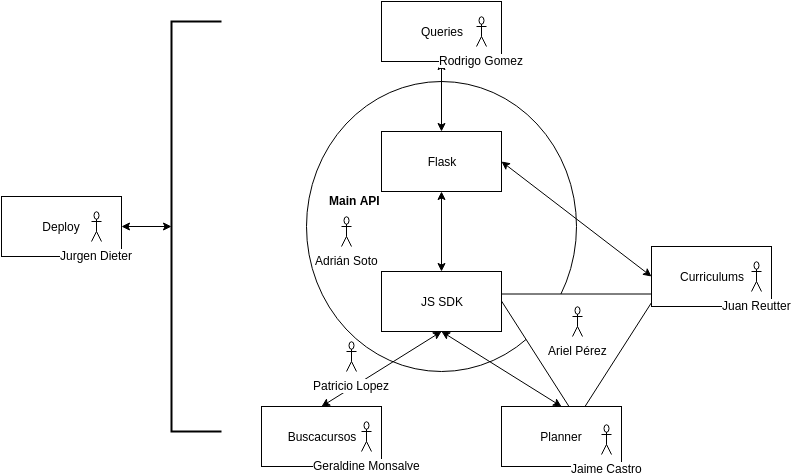

The diagram above was exported from draw.io. Its source (the exported page's mxGraphModel, read from the mxfile embedded in the PNG):
<mxGraphModel dx="1120" dy="466" grid="1" gridSize="10" guides="1" tooltips="1" connect="1" arrows="1" fold="1" page="1" pageScale="1" pageWidth="826" pageHeight="1169" background="#ffffff" math="0" shadow="0">
  <root>
    <mxCell id="0" />
    <mxCell id="1" parent="0" />
    <mxCell id="16" value="" style="ellipse;whiteSpace=wrap;html=1;" vertex="1" parent="1">
      <mxGeometry x="315" y="200" width="270" height="290" as="geometry" />
    </mxCell>
    <mxCell id="19" value="" style="triangle;whiteSpace=wrap;html=1;rotation=90;" vertex="1" parent="1">
      <mxGeometry x="523" y="395" width="125" height="160" as="geometry" />
    </mxCell>
    <mxCell id="2" value="Queries" style="whiteSpace=wrap;html=1;" vertex="1" parent="1">
      <mxGeometry x="390" y="120" width="120" height="60" as="geometry" />
    </mxCell>
    <mxCell id="3" value="Flask" style="whiteSpace=wrap;html=1;" vertex="1" parent="1">
      <mxGeometry x="390" y="250" width="120" height="60" as="geometry" />
    </mxCell>
    <mxCell id="4" value="JS SDK" style="whiteSpace=wrap;html=1;" vertex="1" parent="1">
      <mxGeometry x="390" y="390" width="120" height="60" as="geometry" />
    </mxCell>
    <mxCell id="5" value="Curriculums" style="whiteSpace=wrap;html=1;" vertex="1" parent="1">
      <mxGeometry x="660" y="365" width="120" height="60" as="geometry" />
    </mxCell>
    <mxCell id="6" value="Buscacursos" style="whiteSpace=wrap;html=1;" vertex="1" parent="1">
      <mxGeometry x="270" y="525" width="120" height="60" as="geometry" />
    </mxCell>
    <mxCell id="7" value="Planner" style="whiteSpace=wrap;html=1;" vertex="1" parent="1">
      <mxGeometry x="510" y="525" width="120" height="60" as="geometry" />
    </mxCell>
    <mxCell id="8" value="Deploy" style="whiteSpace=wrap;html=1;" vertex="1" parent="1">
      <mxGeometry x="10" y="315" width="120" height="60" as="geometry" />
    </mxCell>
    <mxCell id="9" value="" style="endArrow=classic;startArrow=classic;html=1;entryX=0.5;entryY=1;exitX=0.5;exitY=0;" edge="1" parent="1" source="3" target="2">
      <mxGeometry width="50" height="50" relative="1" as="geometry">
        <mxPoint x="10" y="180" as="sourcePoint" />
        <mxPoint x="60" y="130" as="targetPoint" />
      </mxGeometry>
    </mxCell>
    <mxCell id="10" value="" style="endArrow=classic;startArrow=classic;html=1;entryX=0.5;entryY=1;exitX=0.5;exitY=0;" edge="1" parent="1" source="4" target="3">
      <mxGeometry width="50" height="50" relative="1" as="geometry">
        <mxPoint x="10" y="180" as="sourcePoint" />
        <mxPoint x="60" y="130" as="targetPoint" />
      </mxGeometry>
    </mxCell>
    <mxCell id="11" value="" style="endArrow=classic;startArrow=classic;html=1;entryX=0.5;entryY=1;exitX=0.5;exitY=0;" edge="1" parent="1" source="6" target="4">
      <mxGeometry width="50" height="50" relative="1" as="geometry">
        <mxPoint x="10" y="180" as="sourcePoint" />
        <mxPoint x="60" y="130" as="targetPoint" />
      </mxGeometry>
    </mxCell>
    <mxCell id="12" value="" style="endArrow=classic;startArrow=classic;html=1;entryX=0.5;entryY=1;exitX=0.5;exitY=0;" edge="1" parent="1" source="7" target="4">
      <mxGeometry width="50" height="50" relative="1" as="geometry">
        <mxPoint x="10" y="180" as="sourcePoint" />
        <mxPoint x="60" y="130" as="targetPoint" />
      </mxGeometry>
    </mxCell>
    <mxCell id="13" value="" style="endArrow=classic;startArrow=classic;html=1;entryX=0;entryY=0.5;exitX=1;exitY=0.5;" edge="1" parent="1" source="3" target="5">
      <mxGeometry width="50" height="50" relative="1" as="geometry">
        <mxPoint x="10" y="230" as="sourcePoint" />
        <mxPoint x="60" y="180" as="targetPoint" />
      </mxGeometry>
    </mxCell>
    <mxCell id="14" value="" style="strokeWidth=2;html=1;shape=mxgraph.flowchart.annotation_1;align=left;" vertex="1" parent="1">
      <mxGeometry x="180" y="140" width="50" height="410" as="geometry" />
    </mxCell>
    <mxCell id="15" value="" style="endArrow=classic;startArrow=classic;html=1;exitX=1;exitY=0.5;entryX=0;entryY=0.5;entryPerimeter=0;" edge="1" parent="1" source="8" target="14">
      <mxGeometry width="50" height="50" relative="1" as="geometry">
        <mxPoint x="10" y="140" as="sourcePoint" />
        <mxPoint x="60" y="90" as="targetPoint" />
      </mxGeometry>
    </mxCell>
    <mxCell id="17" value="&lt;font style=&quot;font-size: 12px&quot;&gt;Main API&lt;/font&gt;" style="text;html=1;fontSize=24;fontStyle=1;verticalAlign=middle;align=center;" vertex="1" parent="1">
      <mxGeometry x="313" y="295" width="100" height="40" as="geometry" />
    </mxCell>
    <mxCell id="18" value="Adrián Soto" style="shape=umlActor;verticalLabelPosition=bottom;labelBackgroundColor=#ffffff;verticalAlign=top;html=1;" vertex="1" parent="1">
      <mxGeometry x="350" y="335" width="10" height="30" as="geometry" />
    </mxCell>
    <mxCell id="20" value="Ariel Pérez" style="shape=umlActor;verticalLabelPosition=bottom;labelBackgroundColor=#ffffff;verticalAlign=top;html=1;" vertex="1" parent="1">
      <mxGeometry x="581" y="425" width="10" height="30" as="geometry" />
    </mxCell>
    <mxCell id="25" value="Geraldine Monsalve" style="shape=umlActor;verticalLabelPosition=bottom;labelBackgroundColor=#ffffff;verticalAlign=top;html=1;" vertex="1" parent="1">
      <mxGeometry x="370" y="540" width="10" height="30" as="geometry" />
    </mxCell>
    <mxCell id="28" value="Jaime Castro" style="shape=umlActor;verticalLabelPosition=bottom;labelBackgroundColor=#ffffff;verticalAlign=top;html=1;" vertex="1" parent="1">
      <mxGeometry x="610" y="543" width="10" height="30" as="geometry" />
    </mxCell>
    <mxCell id="29" value="Rodrigo Gomez" style="shape=umlActor;verticalLabelPosition=bottom;labelBackgroundColor=#ffffff;verticalAlign=top;html=1;" vertex="1" parent="1">
      <mxGeometry x="485" y="135" width="10" height="30" as="geometry" />
    </mxCell>
    <mxCell id="30" value="Patricio Lopez" style="shape=umlActor;verticalLabelPosition=bottom;labelBackgroundColor=#ffffff;verticalAlign=top;html=1;" vertex="1" parent="1">
      <mxGeometry x="355" y="460" width="10" height="30" as="geometry" />
    </mxCell>
    <mxCell id="31" value="Jurgen Dieter" style="shape=umlActor;verticalLabelPosition=bottom;labelBackgroundColor=#ffffff;verticalAlign=top;html=1;" vertex="1" parent="1">
      <mxGeometry x="100" y="330" width="10" height="30" as="geometry" />
    </mxCell>
    <mxCell id="32" value="Juan Reutter" style="shape=umlActor;verticalLabelPosition=bottom;labelBackgroundColor=#ffffff;verticalAlign=top;html=1;" vertex="1" parent="1">
      <mxGeometry x="760" y="380" width="10" height="30" as="geometry" />
    </mxCell>
  </root>
</mxGraphModel>